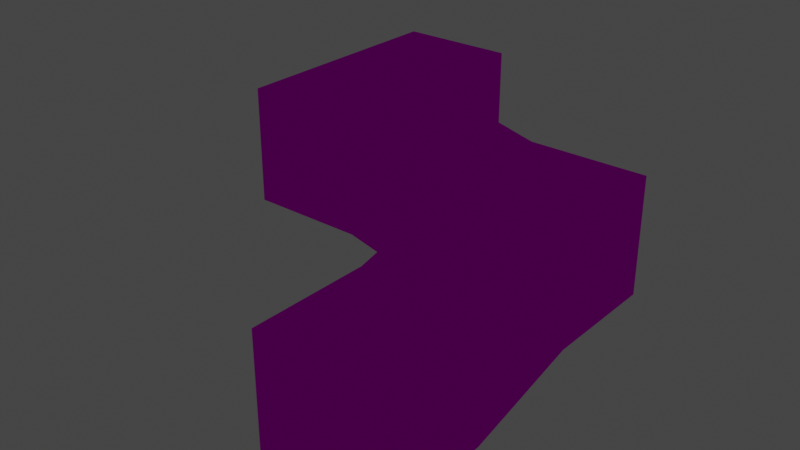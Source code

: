 # Source: models.blend  (saved by Blender 4.1.24; exported with 4.5.12 LTS)
import bpy
from mathutils import Matrix  # noqa: F401  (used for matrix-valued properties, if any)

bpy.ops.wm.read_factory_settings(use_empty=True)
scene = bpy.context.scene
scene.name = 'Scene3'

# ---- images (referenced by path relative to the original .blend; pixels are not part of the script)
import os
ASSET_DIR = os.environ.get("B2B_ASSET_DIR", "")  # directory of the original .blend (textures are referenced by path, not embedded)
HERE = os.path.dirname(os.path.abspath(__file__))  # packed textures are extracted next to this script under _unpacked/

def load_image(name, relpath, width, height, colorspace="sRGB"):
    """Load a texture the original file referenced (path relative to the .blend, or extracted next to this script)."""
    p = next((c for c in (os.path.join(HERE, relpath), os.path.join(ASSET_DIR, relpath)) if relpath and os.path.exists(c)), "")
    if p:
        img = bpy.data.images.load(p, check_existing=True)
        img.name = name
    else:  # same state as the original file: an image datablock whose file is absent (Cycles renders it pink)
        img = bpy.data.images.new(name, width, height)
        img.source = "FILE"
        img.filepath = "//" + (relpath or name)
    img.colorspace_settings.name = colorspace
    return img
img_stone2_png = load_image('stone2.png', 'stone2.png', 1024, 1024, 'sRGB')
img_stone3_png = load_image('stone3.png', 'stone3.png', 1024, 1024, 'sRGB')
img_stone3_skull_png = load_image('stone3_skull.png', 'stone3_skull.png', 1024, 1024, 'sRGB')

# ---- materials (node trees are filled in below, after node groups)
mat_stone2 = bpy.data.materials.new('Stone2')
mat_stone2.alpha_threshold = 0.0
mat_stone2.use_backface_culling = True
mat_stone2.use_transparent_shadow = False
mat_stone2.roughness = 0.5
mat_stone2.line_color = (0.0, 0.0, 0.0, 1.0)
mat_stone3 = bpy.data.materials.new('Stone3')
mat_stone3.use_backface_culling = True
mat_stone3.use_transparent_shadow = False
mat_stone3_skull = bpy.data.materials.new('Stone3_Skull')
mat_stone3_skull.use_backface_culling = True
mat_stone3_skull.use_transparent_shadow = False

# ---- material node trees
mat_stone2.use_nodes = True; mat_stone2.node_tree.nodes.clear()
_N = mat_stone2.node_tree.nodes; _L = mat_stone2.node_tree.links
n0 = _N.new('ShaderNodeOutputMaterial'); n0.name = 'Material Output'; n0.location = (300, 300)
n1 = _N.new('ShaderNodeBsdfPrincipled'); n1.name = 'Principled BSDF'; n1.location = (10, 300)
n1.distribution = 'GGX'
n1.subsurface_method = 'RANDOM_WALK_SKIN'
n1.inputs[2].default_value = 0.0
n1.inputs[3].default_value = 0.0
n1.inputs[11].default_value = 1.01
n1.inputs[13].default_value = 0.0
n1.inputs[14].default_value = (0.0, 0.0, 0.0, 1.0)
n1.inputs[20].default_value = 0.0
n1.inputs[21].default_value = 0.0
n1.inputs[25].default_value = 0.0
n1.inputs[27].default_value = (0.0, 0.0, 0.0, 1.0)
n2 = _N.new('ShaderNodeTexImage'); n2.name = 'Image Texture'; n2.location = (-280, 260)
n2.image = img_stone2_png
n2.interpolation = 'Closest'
_L.new(n1.outputs[0], n0.inputs[0])
_L.new(n2.outputs[0], n1.inputs[0])
n0.is_active_output = True
mat_stone3.use_nodes = True; mat_stone3.node_tree.nodes.clear()
_N = mat_stone3.node_tree.nodes; _L = mat_stone3.node_tree.links
n0 = _N.new('ShaderNodeBsdfPrincipled'); n0.name = 'Principled BSDF'; n0.location = (10, 300)
n1 = _N.new('ShaderNodeOutputMaterial'); n1.name = 'Material Output'; n1.location = (300, 300)
n2 = _N.new('ShaderNodeTexImage'); n2.name = 'Image Texture'; n2.location = (-280, 260)
n2.image = img_stone3_png
_L.new(n0.outputs[0], n1.inputs[0])
_L.new(n2.outputs[0], n0.inputs[0])
n1.is_active_output = True
mat_stone3_skull.use_nodes = True; mat_stone3_skull.node_tree.nodes.clear()
_N = mat_stone3_skull.node_tree.nodes; _L = mat_stone3_skull.node_tree.links
n0 = _N.new('ShaderNodeBsdfPrincipled'); n0.name = 'Principled BSDF'; n0.location = (10, 300)
n0.inputs[2].default_value = 0.0
n0.inputs[3].default_value = 1.0
n0.inputs[9].default_value = (5.96e-08, 1.49e-08, 0.0)
n0.inputs[10].default_value = 0.0
n0.inputs[13].default_value = 0.0
n0.inputs[20].default_value = 0.0
n0.inputs[21].default_value = 1.0
n0.inputs[25].default_value = 0.0
n1 = _N.new('ShaderNodeOutputMaterial'); n1.name = 'Material Output'; n1.location = (300, 300)
n2 = _N.new('ShaderNodeTexImage'); n2.name = 'Image Texture'; n2.location = (-280, 260)
n2.image = img_stone3_skull_png
n2.interpolation = 'Closest'
_L.new(n0.outputs[0], n1.inputs[0])
_L.new(n2.outputs[0], n0.inputs[0])
n1.is_active_output = True

# ---- world
world_world_001 = bpy.data.worlds.new('World.001'); scene.world = world_world_001
world_world_001.use_nodes = True; world_world_001.node_tree.nodes.clear()
_N = world_world_001.node_tree.nodes; _L = world_world_001.node_tree.links
n0 = _N.new('ShaderNodeBackground'); n0.name = 'Background'; n0.location = (10, 300)
n0.inputs[0].default_value = (0.05, 0.05, 0.05, 1.0)
n1 = _N.new('ShaderNodeOutputWorld'); n1.name = 'World Output'; n1.location = (300, 300)
_L.new(n0.outputs[0], n1.inputs[0])
n1.is_active_output = True
world_world_001.use_sun_shadow = False
world_world_001.sun_shadow_jitter_overblur = 0.0

# ---- lights
light_point = bpy.data.lights.new('Point', 'POINT')
light_point.color = (1.0, 0.485, 0.1197)
light_point.transmission_factor = 0.0
light_point.energy = 100.0
light_point.shadow_maximum_resolution = 0.006
light_point.use_absolute_resolution = True
light_point_001 = bpy.data.lights.new('Point.001', 'POINT')
light_point_001.color = (0.05908, 0.2306, 1.0)
light_point_001.transmission_factor = 0.0
light_point_001.energy = 100.0
light_point_001.shadow_maximum_resolution = 0.006
light_point_001.use_absolute_resolution = True

# ---- meshes
me_cube = bpy.data.meshes.new('Cube')
me_cube.from_pydata([(1.0, 1.0, 1.0), (1.0, 1.0, -1.0), (1.0, -1.0, 1.0), (1.0, -1.0, -1.0), (-1.0, 1.0, 1.0), (-1.0, 1.0, -1.0), (-1.0, -1.0, 1.0), (-1.0, -1.0, -1.0), (1.0, 3.0, -0.5), (-1.0, 3.0, -0.5), (1.0, 3.0, 1.5), (-1.0, 3.0, 1.5), (1.0, 5.0, -0.5), (-1.0, 5.0, -0.5), (1.0, 5.0, 1.5), (-1.0, 5.0, 1.5), (-3.0, 3.0, 2.0), (-3.0, 3.0, 0.0), (-3.0, 5.0, 2.0), (-3.0, 5.0, 0.0), (-5.0, 3.0, 2.0), (-5.0, 3.0, 0.0), (-5.0, 5.0, 2.0), (-5.0, 5.0, 0.0), (-3.0, 7.0, 2.0), (-3.0, 7.0, 0.0), (-5.0, 7.0, 2.0), (-5.0, 7.0, 0.0)], [], [(11, 10, 0, 4), (2, 0, 1, 3), (6, 2, 3, 7), (6, 4, 0, 2), (10, 8, 1, 0), (14, 12, 8, 10), (14, 15, 13, 12), (4, 6, 7, 5), (3, 1, 5, 7), (15, 14, 10, 11), (18, 19, 13, 15), (25, 27, 23, 19), (8, 9, 5, 1), (16, 18, 15, 11), (26, 24, 18, 22), (20, 22, 18, 16), (9, 11, 4, 5), (12, 13, 9, 8), (21, 20, 16, 17), (23, 21, 17, 19), (19, 17, 9, 13), (17, 16, 11, 9), (27, 26, 22, 23), (23, 22, 20, 21), (24, 25, 19, 18), (26, 27, 25, 24)])
_uv = me_cube.uv_layers.new(name='UVMap')
_uv.uv.foreach_set('vector', [0.0, 0.02344, 1.0, 0.02344, 1.0, 0.9766, 0.0, 0.9766, 0.0, 0.0, 0.9766, 0.0, 0.9766, 1.0, 0.0, 1.0, 0.0, 0.0, 1.0, 0.0, 1.0, 1.0, 0.0, 1.0, 0.0, 0.0, 0.9766, 0.0, 0.9766, 1.0, 0.0, 1.0, 0.0, 0.02344, 1.0, 0.02344, 1.0, 0.9766, 0.0, 0.9766, 0.0, 0.0, 1.0, 0.0, 1.0, 0.9766, 0.0, 0.9766, 0.0, 0.0, 0.9766, 0.0, 0.9766, 1.0, 0.0, 1.0, 0.02344, 0.0, 1.0, 0.0, 1.0, 1.0, 0.02344, 1.0, 0.0, 0.0, 0.9766, 0.0, 0.9766, 1.0, 0.0, 1.0, 0.02344, 0.0, 1.0, 0.0, 1.0, 0.9766, 0.02344, 0.9766, 0.0, 0.0, 1.0, 0.0, 1.0, 0.9766, 0.0, 0.9766, 0.0, 0.0, 1.0, 0.0, 1.0, 0.9766, 0.0, 0.9766, 0.0, 0.02344, 1.0, 0.02344, 1.0, 0.9766, 0.0, 0.9766, 0.0, 0.02344, 1.0, 0.02344, 1.0, 0.9766, 0.0, 0.9766, 0.0, 0.0, 1.0, 0.0, 1.0, 0.9766, 0.0, 0.9766, 0.0, 0.0, 0.9766, 0.0, 0.9766, 0.9766, 0.0, 0.9766, 0.0, 0.0, 1.0, 0.0, 1.0, 0.9766, 0.0, 0.9766, 0.0, 0.0, 0.9766, 0.0, 0.9766, 0.9766, 0.0, 0.9766, 0.0, 0.0, 1.0, 0.0, 1.0, 0.9766, 0.0, 0.9766, 0.02344, 0.0, 1.0, 0.0, 1.0, 0.9766, 0.02344, 0.9766, 0.0, 0.02344, 1.0, 0.02344, 1.0, 0.9766, 0.0, 0.9766, 0.0, 0.02344, 1.0, 0.02344, 1.0, 1.0, 0.0, 1.0, 0.0, 0.0, 1.0, 0.0, 1.0, 0.9766, 0.0, 0.9766, 0.0, 0.02344, 1.0, 0.02344, 1.0, 1.0, 0.0, 1.0, 0.0, 0.0, 1.0, 0.0, 1.0, 1.0, 0.0, 1.0, 0.0, 0.0, 1.0, 0.0, 1.0, 1.0, 0.0, 1.0])
me_cube.materials.append(mat_stone2)
me_cube.materials.append(mat_stone3)
me_cube.materials.append(mat_stone3_skull)
me_cube.use_mirror_vertex_groups = False
me_cube.update()

# ---- objects
ob_cube_001 = bpy.data.objects.new('Cube.001', me_cube)
ob_point = bpy.data.objects.new('Point', light_point)
ob_point_001 = bpy.data.objects.new('Point.001', light_point_001)

# ---- transforms, parenting, visibility, modifiers, constraints
ob_cube_001.location = (0.0, 0.0, 1.0)
ob_cube_001.lock_rotations_4d = False
ob_cube_001.empty_display_type = 'ARROWS'
ob_cube_001.lineart.crease_threshold = 0.0
ob_point.location = (0.0, 1.131, 0.936)
ob_point_001.location = (-4.32, 5.44, 1.894)

# ---- collection membership
scene.collection.objects.link(ob_cube_001)
scene.collection.objects.link(ob_point)
scene.collection.objects.link(ob_point_001)

# ---- scene / render settings (as saved in the file)
scene.frame_start = 1; scene.frame_end = 250; scene.frame_set(1)
scene.render.engine = 'BLENDER_EEVEE_NEXT'
scene.render.image_settings.exr_codec = 'NONE'
scene.render.simplify_subdivision_render = 0
scene.render.simplify_child_particles_render = 0.0
scene.cycles.sampling_pattern = 'TABULATED_SOBOL'
scene.eevee.use_shadows = False
scene.eevee.ray_tracing_options.trace_max_roughness = 0.0
scene.view_settings.view_transform = 'Filmic'
bpy.context.view_layer.update()

# ---- added for rendering (the .blend has no active camera): camera
cam_auto = bpy.data.cameras.new('AutoCamera')
cam_auto.lens = 50.0
cam_auto.sensor_width = 36.0
cam_auto.clip_end = 1000.0
ob_auto_camera = bpy.data.objects.new('AutoCamera', cam_auto)
scene.collection.objects.link(ob_auto_camera)
ob_auto_camera.location = (7.65963, -8.59156, 9.2277)
ob_auto_camera.rotation_euler = (1.09748, -7.21219e-08, 0.694738)
scene.camera = ob_auto_camera
bpy.context.view_layer.update()

